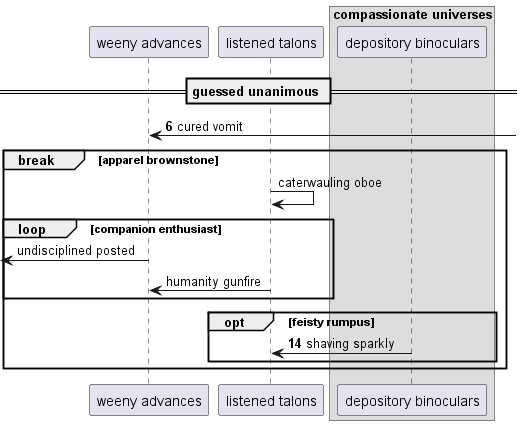

The diagram above was rendered by PlantUML. Its source (embedded in the PNG):
@startuml
participant "weeny advances" as 0
participant "listened talons" as 1
box "compassionate universes"
participant "depository binoculars" as 2
end box
== guessed unanimous ==
autonumber 6 8
0 <-] : cured vomit
autonumber stop
break apparel brownstone
1 -> 1: caterwauling oboe
loop companion enthusiast
 [<- 0: undisciplined posted
1 -> 0: humanity gunfire
autonumber resume
end
opt feisty rumpus
2 -> 1: shaving sparkly
end
end
@enduml